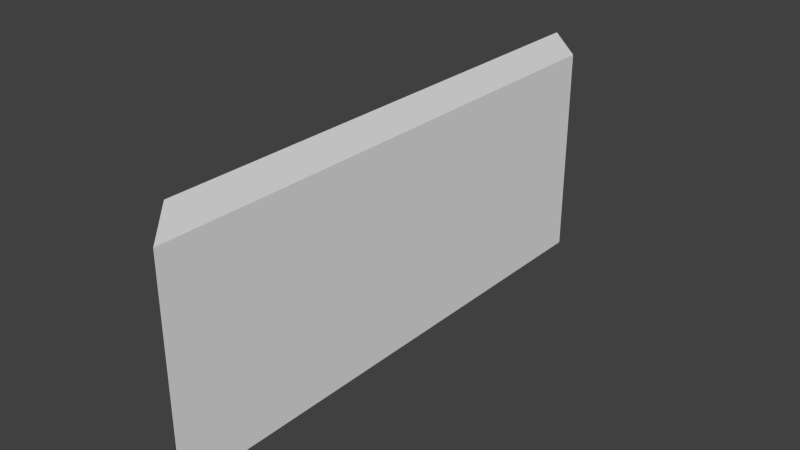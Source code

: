 # Source: wall_5_TI.blend  (saved by Blender 2.72.0; exported with 4.5.12 LTS)
import bpy
from mathutils import Matrix  # noqa: F401  (used for matrix-valued properties, if any)

bpy.ops.wm.read_factory_settings(use_empty=True)
scene = bpy.context.scene
scene.name = 'Scene'

# ---- collections
col_collection_1 = bpy.data.collections.new('Collection 1'); scene.collection.children.link(col_collection_1)

# ---- materials (node trees are filled in below, after node groups)
mat_material = bpy.data.materials.new('Material')
mat_material.alpha_threshold = 0.0
mat_material.use_transparent_shadow = False
mat_material.roughness = 0.5
mat_material.line_color = (0.0, 0.0, 0.0, 1.0)

# ---- material node trees

# ---- world
world_world = bpy.data.worlds.new('World'); scene.world = world_world
world_world.color = (0.05088, 0.05088, 0.05088)
world_world.use_sun_shadow = False
world_world.sun_shadow_jitter_overblur = 0.0
world_world.cycles.sampling_method = 'MANUAL'
world_world.cycles.sample_map_resolution = 256

# ---- meshes
me_cube = bpy.data.meshes.new('Cube')
me_cube.from_pydata([(0.0, 5.0, 0.0), (0.0, -5.0, 0.0), (-1.0, -4.0, 0.0), (-1.0, 6.0, 0.0), (4.768e-07, 5.0, 4.0), (-6.557e-07, -5.0, 4.0), (-1.0, -4.0, 4.0), (-1.0, 6.0, 4.0)], [], [(0, 1, 2, 3), (4, 7, 6, 5), (0, 4, 5, 1), (1, 5, 6, 2), (2, 6, 7, 3), (4, 0, 3, 7)])
_uv = me_cube.uv_layers.new(name='UVMap')
_uv.uv.foreach_set('vector', [1.0, 0.0, 1.0, 1.0, 0.9, 0.8333, 0.9, 0.1667, 0.9, 1.0, 0.8, 0.8333, 0.8, 0.1667, 0.9, 0.0, 0.4, 1.0, 2.146e-07, 1.0, 0.0, 1.192e-07, 0.4, 0.0, 0.4, 7.947e-08, 0.8, 0.0, 0.8, 0.1667, 0.4, 0.1667, 0.4, 0.1667, 0.8, 0.1667, 0.8, 0.8333, 0.4, 0.8333, 0.8, 1.0, 0.4, 1.0, 0.4, 0.8333, 0.8, 0.8333])
me_cube.materials.append(mat_material)
me_cube.use_remesh_preserve_volume = False
me_cube.use_remesh_preserve_attributes = False
me_cube.use_mirror_vertex_groups = False
me_cube.update()

# ---- objects
ob_cube = bpy.data.objects.new('Cube', me_cube)

# ---- transforms, parenting, visibility, modifiers, constraints
ob_cube.location = (0.0, 0.0, 0.0)
ob_cube.lock_rotations_4d = False
ob_cube.empty_display_type = 'ARROWS'
ob_cube.lineart.crease_threshold = 0.0

# ---- collection membership
col_collection_1.objects.link(ob_cube)

# ---- scene / render settings (as saved in the file)
scene.frame_start = 1; scene.frame_end = 250; scene.frame_set(1)
scene.render.engine = 'BLENDER_EEVEE_NEXT'
scene.render.resolution_percentage = 50
scene.render.dither_intensity = 0.0
scene.cycles.use_denoising = False
scene.cycles.samples = 10
scene.cycles.sampling_pattern = 'TABULATED_SOBOL'
scene.cycles.light_sampling_threshold = 0.0
scene.cycles.use_adaptive_sampling = False
scene.cycles.use_light_tree = False
scene.cycles.blur_glossy = 0.0
scene.cycles.pixel_filter_type = 'GAUSSIAN'
scene.cycles.sample_clamp_indirect = 0.0
scene.view_settings.view_transform = 'Standard'
bpy.context.view_layer.update()

# ---- added for rendering (the .blend has no active camera and no usable light): camera, sun
cam_auto = bpy.data.cameras.new('AutoCamera')
cam_auto.lens = 50.0
cam_auto.sensor_width = 36.0
cam_auto.clip_end = 1000.0
ob_auto_camera = bpy.data.objects.new('AutoCamera', cam_auto)
scene.collection.objects.link(ob_auto_camera)
ob_auto_camera.location = (10.3689, -12.5427, 10.6951)
ob_auto_camera.rotation_euler = (1.09748, -7.21219e-08, 0.694738)
scene.camera = ob_auto_camera
light_auto_sun = bpy.data.lights.new('AutoSun', 'SUN')
light_auto_sun.energy = 3.0
light_auto_sun.angle = 0.0523599
ob_auto_sun = bpy.data.objects.new('AutoSun', light_auto_sun)
scene.collection.objects.link(ob_auto_sun)
ob_auto_sun.rotation_euler = (0.872665, 0.174533, 0.523599)
bpy.context.view_layer.update()
